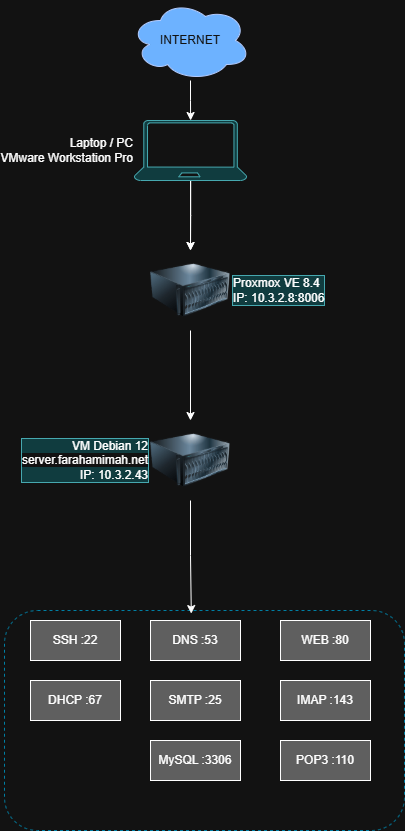

The diagram above was exported from draw.io. Its source (the exported page's mxGraphModel, read from the mxfile embedded in the PNG):
<mxGraphModel dx="774" dy="498" grid="1" gridSize="10" guides="1" tooltips="1" connect="1" arrows="1" fold="1" page="1" pageScale="1" pageWidth="827" pageHeight="1169" math="0" shadow="0">
  <root>
    <mxCell id="0" />
    <mxCell id="1" parent="0" />
    <mxCell id="NfjvXYn_TnSXqBgQfxqm-33" parent="1" style="rounded=1;fillColor=none;strokeColor=#00d4ff;dashed=1;" value="" vertex="1">
      <mxGeometry height="220" width="400" x="214" y="620" as="geometry" />
    </mxCell>
    <mxCell id="NfjvXYn_TnSXqBgQfxqm-17" edge="1" parent="1" source="NfjvXYn_TnSXqBgQfxqm-1" style="edgeStyle=orthogonalEdgeStyle;rounded=0;orthogonalLoop=1;jettySize=auto;html=1;" target="NfjvXYn_TnSXqBgQfxqm-3">
      <mxGeometry relative="1" as="geometry" />
    </mxCell>
    <mxCell id="NfjvXYn_TnSXqBgQfxqm-1" parent="1" style="ellipse;shape=cloud;whiteSpace=wrap;html=1;fillColor=#0050ef;fontColor=#ffffff;strokeColor=#001DBC;" value="INTERNET" vertex="1">
      <mxGeometry height="80" width="120" x="340" y="10" as="geometry" />
    </mxCell>
    <mxCell id="NfjvXYn_TnSXqBgQfxqm-18" edge="1" parent="1" source="NfjvXYn_TnSXqBgQfxqm-3" style="edgeStyle=orthogonalEdgeStyle;rounded=0;orthogonalLoop=1;jettySize=auto;html=1;" target="NfjvXYn_TnSXqBgQfxqm-4">
      <mxGeometry relative="1" as="geometry" />
    </mxCell>
    <mxCell id="NfjvXYn_TnSXqBgQfxqm-38" edge="1" parent="1" source="NfjvXYn_TnSXqBgQfxqm-3" style="edgeStyle=orthogonalEdgeStyle;rounded=0;orthogonalLoop=1;jettySize=auto;html=1;" target="NfjvXYn_TnSXqBgQfxqm-4" value="">
      <mxGeometry relative="1" as="geometry" />
    </mxCell>
    <mxCell id="NfjvXYn_TnSXqBgQfxqm-3" parent="1" style="verticalLabelPosition=middle;html=1;verticalAlign=middle;align=right;strokeColor=#0e8088;fillColor=#b0e3e6;shape=mxgraph.azure.laptop;pointerEvents=1;labelPosition=left;" value="Laptop / PC&lt;br/&gt;VMware Workstation Pro" vertex="1">
      <mxGeometry height="60" width="112.5" x="343.75" y="130" as="geometry" />
    </mxCell>
    <mxCell id="NfjvXYn_TnSXqBgQfxqm-19" edge="1" parent="1" source="NfjvXYn_TnSXqBgQfxqm-4" style="edgeStyle=orthogonalEdgeStyle;rounded=0;orthogonalLoop=1;jettySize=auto;html=1;" target="NfjvXYn_TnSXqBgQfxqm-7">
      <mxGeometry relative="1" as="geometry" />
    </mxCell>
    <mxCell id="NfjvXYn_TnSXqBgQfxqm-4" parent="1" style="image;html=1;image=img/lib/clip_art/computers/Server_128x128.png;labelPosition=right;verticalLabelPosition=middle;align=left;verticalAlign=middle;labelBackgroundColor=#b0e3e6;labelBorderColor=#0e8088;" value="Proxmox VE 8.4&lt;br&gt;IP: 10.3.2.8:8006" vertex="1">
      <mxGeometry height="80" width="80" x="360" y="260" as="geometry" />
    </mxCell>
    <mxCell id="NfjvXYn_TnSXqBgQfxqm-10" parent="1" style="rounded=0;whiteSpace=wrap;html=1;fillColor=light-dark(#000000,#5F5F5F);" value="SSH :22" vertex="1">
      <mxGeometry height="40" width="90" x="240" y="630" as="geometry" />
    </mxCell>
    <mxCell id="NfjvXYn_TnSXqBgQfxqm-11" parent="1" style="rounded=0;whiteSpace=wrap;html=1;fillColor=light-dark(#FFFFFF,#5F5F5F);" value="DNS :53" vertex="1">
      <mxGeometry height="40" width="90" x="360" y="630" as="geometry" />
    </mxCell>
    <mxCell id="NfjvXYn_TnSXqBgQfxqm-12" parent="1" style="rounded=0;whiteSpace=wrap;html=1;fillColor=light-dark(#FFFFFF,#5F5F5F);" value="WEB :80" vertex="1">
      <mxGeometry height="40" width="90" x="490" y="630" as="geometry" />
    </mxCell>
    <mxCell id="NfjvXYn_TnSXqBgQfxqm-13" parent="1" style="rounded=0;whiteSpace=wrap;html=1;fillColor=light-dark(#FFFFFF,#5F5F5F);" value="DHCP :67" vertex="1">
      <mxGeometry height="40" width="90" x="240" y="690" as="geometry" />
    </mxCell>
    <mxCell id="NfjvXYn_TnSXqBgQfxqm-14" parent="1" style="rounded=0;whiteSpace=wrap;html=1;fillColor=light-dark(#FFFFFF,#5F5F5F);" value="SMTP :25" vertex="1">
      <mxGeometry height="40" width="90" x="360" y="690" as="geometry" />
    </mxCell>
    <mxCell id="NfjvXYn_TnSXqBgQfxqm-15" parent="1" style="rounded=0;whiteSpace=wrap;html=1;fillColor=light-dark(#FFFFFF,#5F5F5F);" value="IMAP :143" vertex="1">
      <mxGeometry height="40" width="90" x="490" y="690" as="geometry" />
    </mxCell>
    <mxCell id="NfjvXYn_TnSXqBgQfxqm-16" parent="1" style="rounded=0;whiteSpace=wrap;html=1;fillColor=light-dark(#FFFFFF,#5F5F5F);" value="MySQL :3306" vertex="1">
      <mxGeometry height="40" width="90" x="360" y="750" as="geometry" />
    </mxCell>
    <mxCell id="NfjvXYn_TnSXqBgQfxqm-29" parent="1" style="rounded=0;whiteSpace=wrap;html=1;fillColor=light-dark(#FFFFFF,#5F5F5F);" value="POP3 :110" vertex="1">
      <mxGeometry height="40" width="90" x="490" y="750" as="geometry" />
    </mxCell>
    <mxCell id="NfjvXYn_TnSXqBgQfxqm-7" parent="1" style="image;html=1;image=img/lib/clip_art/computers/Server_128x128.png;labelPosition=left;verticalLabelPosition=middle;align=right;verticalAlign=middle;labelBackgroundColor=#b0e3e6;labelBorderColor=#0e8088;" value="VM Debian 12&lt;br&gt;&lt;div style=&quot;text-align: left;&quot;&gt;&lt;span style=&quot;background-color: light-dark(#ffffff, var(--ge-dark-color, #121212)); color: light-dark(rgb(0, 0, 0), rgb(255, 255, 255));&quot;&gt;server.farahamimah.net&lt;/span&gt;&lt;/div&gt;IP: 10.3.2.43" vertex="1">
      <mxGeometry height="80" width="80" x="360" y="430" as="geometry" />
    </mxCell>
    <mxCell id="NfjvXYn_TnSXqBgQfxqm-36" edge="1" parent="1" source="NfjvXYn_TnSXqBgQfxqm-7" style="edgeStyle=orthogonalEdgeStyle;rounded=0;orthogonalLoop=1;jettySize=auto;html=1;entryX=0.467;entryY=0.014;entryDx=0;entryDy=0;entryPerimeter=0;" target="NfjvXYn_TnSXqBgQfxqm-33">
      <mxGeometry relative="1" as="geometry" />
    </mxCell>
  </root>
</mxGraphModel>